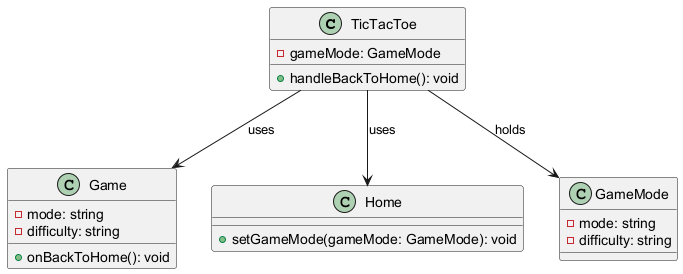

The diagram above was rendered by PlantUML. Its source (embedded in the PNG):
@startuml
class TicTacToe {
    - gameMode: GameMode
    + handleBackToHome(): void
}

class Game {
    - mode: string
    - difficulty: string
    + onBackToHome(): void
}

class Home {
    + setGameMode(gameMode: GameMode): void
}

class GameMode {
    - mode: string
    - difficulty: string
}

TicTacToe --> Game : uses
TicTacToe --> Home : uses
TicTacToe --> GameMode : holds
@enduml